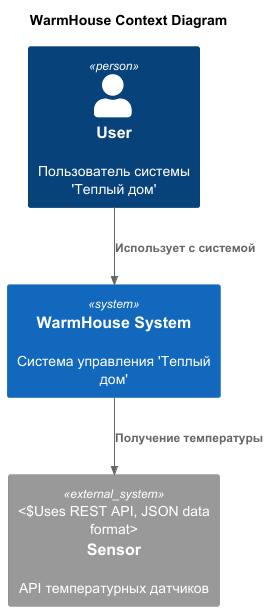

The diagram above was rendered by PlantUML. Its source (embedded in the PNG):
@startuml
title WarmHouse Context Diagram

top to bottom direction

!include ./C4_Context.puml

Person(user, "User", "Пользователь системы 'Теплый дом'")
System(WarmHouseSystem, "WarmHouse System", "Система управления 'Теплый дом'")

System_Ext(sensor, "Sensor", "API температурных датчиков", "Uses REST API, JSON data format")
Rel(user, WarmHouseSystem, "Использует с системой")
Rel(WarmHouseSystem,sensor,"Получение температуры")

@enduml